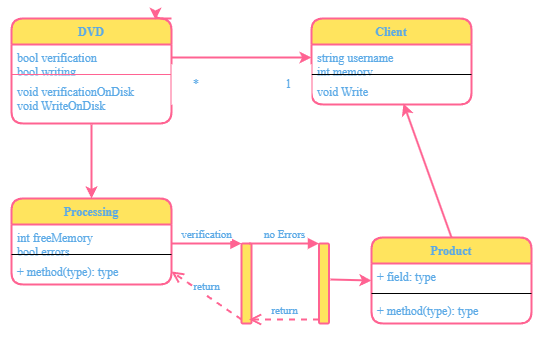

The diagram above was exported from draw.io. Its source (the exported page's mxGraphModel, read from the mxfile embedded in the PNG):
<mxGraphModel dx="806" dy="586" grid="1" gridSize="15" guides="1" tooltips="1" connect="1" arrows="1" page="1" pageScale="1" pageWidth="1442" pageHeight="2040" background="rgb(255, 255, 255)">
  <root>
    <mxCell id="0" />
    <mxCell id="1" parent="0" />
    <mxCell id="wa_DcJJbSzitmoyTgF5N-2" value="DVD" style="swimlane;fontStyle=1;align=center;verticalAlign=top;childLayout=stackLayout;horizontal=1;startSize=26;horizontalStack=0;resizeParent=1;resizeParentMax=0;resizeLast=0;collapsible=1;marginBottom=0;fillColor=rgb(255,228, 94);strokeColor=rgb(255, 99,146);fontColor=rgb( 90,169,230);rounded=1;" vertex="1" parent="1">
      <mxGeometry x="60" y="240" width="160" height="105" as="geometry" />
    </mxCell>
    <mxCell id="wa_DcJJbSzitmoyTgF5N-3" value="bool verification&#10;bool writing" style="text;strokeColor=none;fillColor=none;align=left;verticalAlign=top;spacingLeft=4;spacingRight=4;overflow=hidden;rotatable=0;points=[[0,0.5],[1,0.5]];portConstraint=eastwest;fontColor=rgb( 90,169,230);rounded=1;" vertex="1" parent="wa_DcJJbSzitmoyTgF5N-2">
      <mxGeometry y="26" width="160" height="26" as="geometry" />
    </mxCell>
    <mxCell id="wa_DcJJbSzitmoyTgF5N-4" value="" style="line;strokeWidth=1;fillColor=none;align=left;verticalAlign=middle;spacingTop=-1;spacingLeft=3;spacingRight=3;rotatable=0;labelPosition=right;points=[];portConstraint=eastwest;strokeColor=rgb(255, 99,146);fontColor=rgb( 90,169,230);rounded=1;" vertex="1" parent="wa_DcJJbSzitmoyTgF5N-2">
      <mxGeometry y="52" width="160" height="8" as="geometry" />
    </mxCell>
    <mxCell id="wa_DcJJbSzitmoyTgF5N-5" value="void verificationOnDisk&#10;void WriteOnDisk&#10;" style="text;strokeColor=none;fillColor=none;align=left;verticalAlign=top;spacingLeft=4;spacingRight=4;overflow=hidden;rotatable=0;points=[[0,0.5],[1,0.5]];portConstraint=eastwest;fontColor=rgb( 90,169,230);rounded=1;" vertex="1" parent="wa_DcJJbSzitmoyTgF5N-2">
      <mxGeometry y="60" width="160" height="45" as="geometry" />
    </mxCell>
    <mxCell id="wa_DcJJbSzitmoyTgF5N-7" style="edgeStyle=orthogonalEdgeStyle;orthogonalLoop=1;jettySize=auto;html=1;exitX=1;exitY=0;exitDx=0;exitDy=0;entryX=0.9;entryY=0.012;entryDx=0;entryDy=0;entryPerimeter=0;strokeColor=rgb(255,99,146);fontColor=rgb( 90,169,230);" edge="1" parent="1" source="wa_DcJJbSzitmoyTgF5N-2" target="wa_DcJJbSzitmoyTgF5N-2">
      <mxGeometry relative="1" as="geometry" />
    </mxCell>
    <mxCell id="wa_DcJJbSzitmoyTgF5N-8" value="Client" style="swimlane;fontStyle=1;align=center;verticalAlign=top;childLayout=stackLayout;horizontal=1;startSize=26;horizontalStack=0;resizeParent=1;resizeParentMax=0;resizeLast=0;collapsible=1;marginBottom=0;fontColor=rgb( 90,169,230);strokeColor=rgb(255, 99,146);fillColor=rgb(255,228, 94);rounded=1;" vertex="1" parent="1">
      <mxGeometry x="360" y="240" width="160" height="86" as="geometry" />
    </mxCell>
    <mxCell id="wa_DcJJbSzitmoyTgF5N-9" value="string username&#10;int memory" style="text;strokeColor=none;fillColor=none;align=left;verticalAlign=top;spacingLeft=4;spacingRight=4;overflow=hidden;rotatable=0;points=[[0,0.5],[1,0.5]];portConstraint=eastwest;fontColor=rgb( 90,169,230);rounded=1;" vertex="1" parent="wa_DcJJbSzitmoyTgF5N-8">
      <mxGeometry y="26" width="160" height="26" as="geometry" />
    </mxCell>
    <mxCell id="wa_DcJJbSzitmoyTgF5N-10" value="" style="line;strokeWidth=1;fillColor=none;align=left;verticalAlign=middle;spacingTop=-1;spacingLeft=3;spacingRight=3;rotatable=0;labelPosition=right;points=[];portConstraint=eastwest;fontColor=rgb( 90,169,230);rounded=1;" vertex="1" parent="wa_DcJJbSzitmoyTgF5N-8">
      <mxGeometry y="52" width="160" height="8" as="geometry" />
    </mxCell>
    <mxCell id="wa_DcJJbSzitmoyTgF5N-11" value="void Write" style="text;strokeColor=none;fillColor=none;align=left;verticalAlign=top;spacingLeft=4;spacingRight=4;overflow=hidden;rotatable=0;points=[[0,0.5],[1,0.5]];portConstraint=eastwest;fontColor=rgb( 90,169,230);rounded=1;" vertex="1" parent="wa_DcJJbSzitmoyTgF5N-8">
      <mxGeometry y="60" width="160" height="26" as="geometry" />
    </mxCell>
    <mxCell id="wa_DcJJbSzitmoyTgF5N-13" value="" style="endArrow=classic;html=1;fontColor=rgb( 90,169,230);strokeColor=rgb(255,99,146);fillColor=rgb(255,228, 94);exitX=1;exitY=0.5;exitDx=0;exitDy=0;entryX=0;entryY=0.5;entryDx=0;entryDy=0;" edge="1" name="Directional Connector" parent="1" source="wa_DcJJbSzitmoyTgF5N-3" target="wa_DcJJbSzitmoyTgF5N-9">
      <mxGeometry width="50" height="50" relative="1" as="geometry">
        <mxPoint x="405" y="320" as="sourcePoint" />
        <mxPoint x="455" y="270" as="targetPoint" />
      </mxGeometry>
    </mxCell>
    <mxCell id="wa_DcJJbSzitmoyTgF5N-15" value="Processing" style="swimlane;fontStyle=1;align=center;verticalAlign=top;childLayout=stackLayout;horizontal=1;startSize=26;horizontalStack=0;resizeParent=1;resizeParentMax=0;resizeLast=0;collapsible=1;marginBottom=0;rounded=1;fontColor=rgb( 90,169,230);strokeColor=rgb(255, 99,146);fillColor=rgb(255,228, 94);" vertex="1" parent="1">
      <mxGeometry x="60" y="420" width="160" height="86" as="geometry" />
    </mxCell>
    <mxCell id="wa_DcJJbSzitmoyTgF5N-16" value="int freeMemory&#10;bool errors" style="text;strokeColor=none;fillColor=none;align=left;verticalAlign=top;spacingLeft=4;spacingRight=4;overflow=hidden;rotatable=0;points=[[0,0.5],[1,0.5]];portConstraint=eastwest;rounded=1;fontColor=rgb( 90,169,230);" vertex="1" parent="wa_DcJJbSzitmoyTgF5N-15">
      <mxGeometry y="26" width="160" height="26" as="geometry" />
    </mxCell>
    <mxCell id="wa_DcJJbSzitmoyTgF5N-17" value="" style="line;strokeWidth=1;fillColor=none;align=left;verticalAlign=middle;spacingTop=-1;spacingLeft=3;spacingRight=3;rotatable=0;labelPosition=right;points=[];portConstraint=eastwest;rounded=1;fontColor=rgb( 90,169,230);" vertex="1" parent="wa_DcJJbSzitmoyTgF5N-15">
      <mxGeometry y="52" width="160" height="8" as="geometry" />
    </mxCell>
    <mxCell id="wa_DcJJbSzitmoyTgF5N-18" value="+ method(type): type" style="text;strokeColor=none;fillColor=none;align=left;verticalAlign=top;spacingLeft=4;spacingRight=4;overflow=hidden;rotatable=0;points=[[0,0.5],[1,0.5]];portConstraint=eastwest;rounded=1;fontColor=rgb( 90,169,230);" vertex="1" parent="wa_DcJJbSzitmoyTgF5N-15">
      <mxGeometry y="60" width="160" height="26" as="geometry" />
    </mxCell>
    <mxCell id="wa_DcJJbSzitmoyTgF5N-19" value="" style="endArrow=classic;html=1;rounded=1;fontColor=rgb( 90,169,230);strokeColor=rgb(255,99,146);fillColor=rgb(255,228, 94);entryX=0.5;entryY=0;entryDx=0;entryDy=0;" edge="1" name="Directional Connector" parent="1" target="wa_DcJJbSzitmoyTgF5N-15">
      <mxGeometry width="50" height="50" relative="1" as="geometry">
        <mxPoint x="140" y="346" as="sourcePoint" />
        <mxPoint x="395" y="390" as="targetPoint" />
      </mxGeometry>
    </mxCell>
    <mxCell id="wa_DcJJbSzitmoyTgF5N-22" value="*" style="text;html=1;strokeColor=none;fillColor=#fff;align=center;verticalAlign=middle;whiteSpace=wrap;rounded=0;fontColor=rgb( 90,169,230);" vertex="1" name="Text" parent="1">
      <mxGeometry x="220" y="286" width="50" height="40" as="geometry" />
    </mxCell>
    <mxCell id="wa_DcJJbSzitmoyTgF5N-23" value="1" style="text;html=1;strokeColor=none;fillColor=#fff;align=center;verticalAlign=middle;whiteSpace=wrap;rounded=0;fontColor=rgb( 90,169,230);" vertex="1" name="Text" parent="1">
      <mxGeometry x="315" y="286" width="45" height="40" as="geometry" />
    </mxCell>
    <mxCell id="wa_DcJJbSzitmoyTgF5N-24" value="" style="html=1;points=[];perimeter=orthogonalPerimeter;rounded=1;fontColor=rgb( 90,169,230);strokeColor=rgb(255, 99,146);fillColor=rgb(255,228, 94);" vertex="1" parent="1">
      <mxGeometry x="290" y="465" width="10" height="80" as="geometry" />
    </mxCell>
    <mxCell id="wa_DcJJbSzitmoyTgF5N-25" value="verification" style="html=1;verticalAlign=bottom;endArrow=block;entryX=0;entryY=0;rounded=1;fontColor=rgb( 90,169,230);strokeColor=rgb(255,99,146);fillColor=rgb(255,228, 94);" edge="1" target="wa_DcJJbSzitmoyTgF5N-24" parent="1">
      <mxGeometry relative="1" as="geometry">
        <mxPoint x="220" y="465" as="sourcePoint" />
      </mxGeometry>
    </mxCell>
    <mxCell id="wa_DcJJbSzitmoyTgF5N-26" value="return" style="html=1;verticalAlign=bottom;endArrow=open;dashed=1;endSize=8;exitX=0;exitY=0.95;rounded=1;fontColor=rgb( 90,169,230);strokeColor=rgb(255,99,146);fillColor=rgb(255,228, 94);entryX=1;entryY=0.5;entryDx=0;entryDy=0;" edge="1" source="wa_DcJJbSzitmoyTgF5N-24" parent="1" target="wa_DcJJbSzitmoyTgF5N-18">
      <mxGeometry relative="1" as="geometry">
        <mxPoint x="220" y="541" as="targetPoint" />
      </mxGeometry>
    </mxCell>
    <mxCell id="wa_DcJJbSzitmoyTgF5N-27" value="" style="html=1;points=[];perimeter=orthogonalPerimeter;rounded=1;fontColor=rgb( 90,169,230);strokeColor=rgb(255, 99,146);fillColor=rgb(255,228, 94);" vertex="1" parent="1">
      <mxGeometry x="367.5" y="465" width="10" height="80" as="geometry" />
    </mxCell>
    <mxCell id="wa_DcJJbSzitmoyTgF5N-28" value="no Errors" style="html=1;verticalAlign=bottom;endArrow=block;entryX=0;entryY=0;rounded=1;fontColor=rgb( 90,169,230);strokeColor=rgb(255,99,146);fillColor=rgb(255,228, 94);shadow=none;" edge="1" target="wa_DcJJbSzitmoyTgF5N-27" parent="1">
      <mxGeometry relative="1" as="geometry">
        <mxPoint x="297.5" y="465" as="sourcePoint" />
      </mxGeometry>
    </mxCell>
    <mxCell id="wa_DcJJbSzitmoyTgF5N-29" value="return" style="html=1;verticalAlign=bottom;endArrow=open;dashed=1;endSize=8;exitX=0;exitY=0.95;rounded=1;fontColor=rgb( 90,169,230);strokeColor=rgb(255,99,146);fillColor=rgb(255,228, 94);" edge="1" source="wa_DcJJbSzitmoyTgF5N-27" parent="1">
      <mxGeometry relative="1" as="geometry">
        <mxPoint x="297.5" y="541" as="targetPoint" />
      </mxGeometry>
    </mxCell>
    <mxCell id="wa_DcJJbSzitmoyTgF5N-30" value="Product" style="swimlane;fontStyle=1;align=center;verticalAlign=top;childLayout=stackLayout;horizontal=1;startSize=26;horizontalStack=0;resizeParent=1;resizeParentMax=0;resizeLast=0;collapsible=1;marginBottom=0;rounded=1;fontColor=rgb( 90,169,230);strokeColor=rgb(255, 99,146);fillColor=rgb(255,228, 94);" vertex="1" parent="1">
      <mxGeometry x="420" y="459" width="160" height="86" as="geometry" />
    </mxCell>
    <mxCell id="wa_DcJJbSzitmoyTgF5N-31" value="+ field: type" style="text;strokeColor=none;fillColor=none;align=left;verticalAlign=top;spacingLeft=4;spacingRight=4;overflow=hidden;rotatable=0;points=[[0,0.5],[1,0.5]];portConstraint=eastwest;rounded=1;fontColor=rgb( 90,169,230);" vertex="1" parent="wa_DcJJbSzitmoyTgF5N-30">
      <mxGeometry y="26" width="160" height="26" as="geometry" />
    </mxCell>
    <mxCell id="wa_DcJJbSzitmoyTgF5N-32" value="" style="line;strokeWidth=1;fillColor=none;align=left;verticalAlign=middle;spacingTop=-1;spacingLeft=3;spacingRight=3;rotatable=0;labelPosition=right;points=[];portConstraint=eastwest;rounded=1;fontColor=rgb( 90,169,230);" vertex="1" parent="wa_DcJJbSzitmoyTgF5N-30">
      <mxGeometry y="52" width="160" height="8" as="geometry" />
    </mxCell>
    <mxCell id="wa_DcJJbSzitmoyTgF5N-33" value="+ method(type): type" style="text;strokeColor=none;fillColor=none;align=left;verticalAlign=top;spacingLeft=4;spacingRight=4;overflow=hidden;rotatable=0;points=[[0,0.5],[1,0.5]];portConstraint=eastwest;rounded=1;fontColor=rgb( 90,169,230);" vertex="1" parent="wa_DcJJbSzitmoyTgF5N-30">
      <mxGeometry y="60" width="160" height="26" as="geometry" />
    </mxCell>
    <mxCell id="wa_DcJJbSzitmoyTgF5N-34" value="" style="endArrow=classic;html=1;rounded=1;fontColor=rgb( 90,169,230);strokeColor=rgb(255,99,146);fillColor=rgb(255,228, 94);entryX=0;entryY=0.5;entryDx=0;entryDy=0;exitX=1.15;exitY=0.45;exitDx=0;exitDy=0;exitPerimeter=0;" edge="1" name="Directional Connector" parent="1" source="wa_DcJJbSzitmoyTgF5N-27" target="wa_DcJJbSzitmoyTgF5N-30">
      <mxGeometry width="50" height="50" relative="1" as="geometry">
        <mxPoint x="345" y="440" as="sourcePoint" />
        <mxPoint x="395" y="390" as="targetPoint" />
      </mxGeometry>
    </mxCell>
    <mxCell id="wa_DcJJbSzitmoyTgF5N-35" value="" style="endArrow=classic;html=1;rounded=1;fontColor=rgb( 90,169,230);strokeColor=rgb(255,99,146);fillColor=rgb(255,228, 94);exitX=0.5;exitY=0;exitDx=0;exitDy=0;entryX=0.575;entryY=0.962;entryDx=0;entryDy=0;entryPerimeter=0;" edge="1" name="Directional Connector" parent="1" source="wa_DcJJbSzitmoyTgF5N-30" target="wa_DcJJbSzitmoyTgF5N-11">
      <mxGeometry width="50" height="50" relative="1" as="geometry">
        <mxPoint x="480" y="450" as="sourcePoint" />
        <mxPoint x="434" y="315" as="targetPoint" />
      </mxGeometry>
    </mxCell>
  </root>
</mxGraphModel>